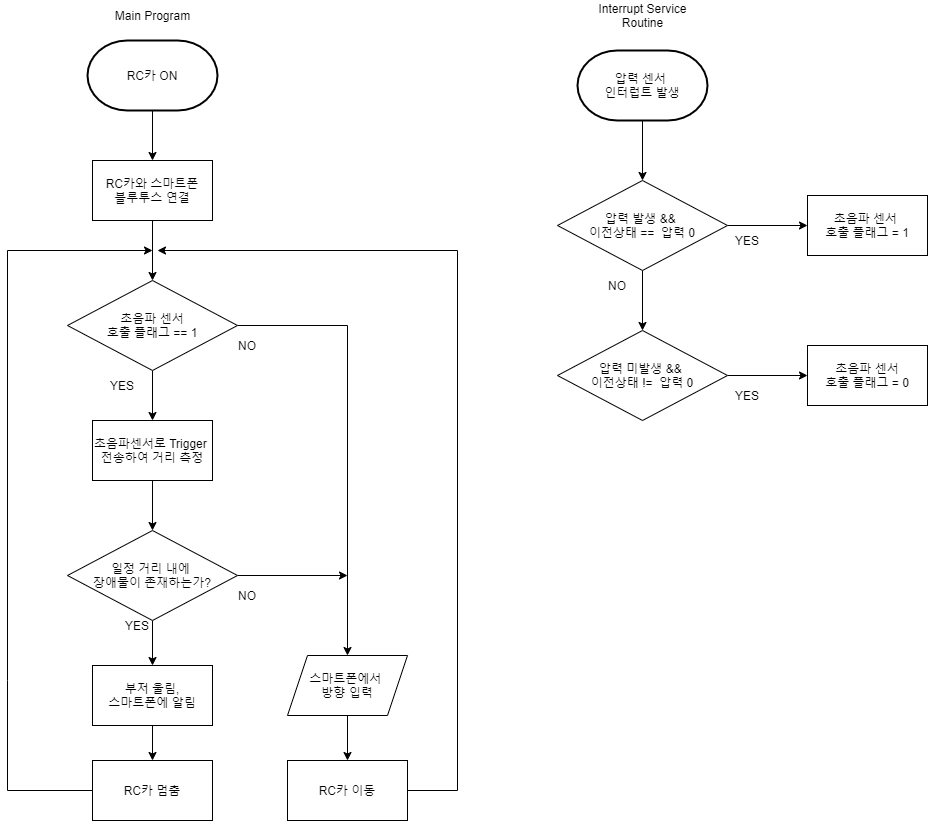

The diagram above was exported from draw.io. Its source (the exported page's mxGraphModel, read from the mxfile embedded in the PNG):
<mxGraphModel dx="1422" dy="705" grid="1" gridSize="10" guides="1" tooltips="1" connect="1" arrows="1" fold="1" page="1" pageScale="1" pageWidth="827" pageHeight="1169" math="0" shadow="0">
  <root>
    <mxCell id="WIyWlLk6GJQsqaUBKTNV-0" />
    <mxCell id="WIyWlLk6GJQsqaUBKTNV-1" parent="WIyWlLk6GJQsqaUBKTNV-0" />
    <mxCell id="Ph25joJ_-rBzq6rPuhgD-67" style="edgeStyle=orthogonalEdgeStyle;rounded=0;orthogonalLoop=1;jettySize=auto;html=1;" edge="1" parent="WIyWlLk6GJQsqaUBKTNV-1" source="Ph25joJ_-rBzq6rPuhgD-64" target="Ph25joJ_-rBzq6rPuhgD-65">
      <mxGeometry relative="1" as="geometry" />
    </mxCell>
    <mxCell id="Ph25joJ_-rBzq6rPuhgD-64" value="RC카 ON" style="strokeWidth=2;html=1;shape=mxgraph.flowchart.terminator;whiteSpace=wrap;" vertex="1" parent="WIyWlLk6GJQsqaUBKTNV-1">
      <mxGeometry x="130" y="80" width="130" height="70" as="geometry" />
    </mxCell>
    <mxCell id="Ph25joJ_-rBzq6rPuhgD-68" style="edgeStyle=orthogonalEdgeStyle;rounded=0;orthogonalLoop=1;jettySize=auto;html=1;entryX=0.5;entryY=0;entryDx=0;entryDy=0;" edge="1" parent="WIyWlLk6GJQsqaUBKTNV-1" source="Ph25joJ_-rBzq6rPuhgD-65" target="Ph25joJ_-rBzq6rPuhgD-70">
      <mxGeometry relative="1" as="geometry">
        <mxPoint x="195" y="330" as="targetPoint" />
      </mxGeometry>
    </mxCell>
    <mxCell id="Ph25joJ_-rBzq6rPuhgD-65" value="RC카와 스마트폰&lt;br&gt;블루투스 연결" style="rounded=0;whiteSpace=wrap;html=1;" vertex="1" parent="WIyWlLk6GJQsqaUBKTNV-1">
      <mxGeometry x="135" y="200" width="120" height="60" as="geometry" />
    </mxCell>
    <mxCell id="Ph25joJ_-rBzq6rPuhgD-93" style="edgeStyle=orthogonalEdgeStyle;rounded=0;orthogonalLoop=1;jettySize=auto;html=1;entryX=0.5;entryY=0;entryDx=0;entryDy=0;" edge="1" parent="WIyWlLk6GJQsqaUBKTNV-1" source="Ph25joJ_-rBzq6rPuhgD-69" target="Ph25joJ_-rBzq6rPuhgD-90">
      <mxGeometry relative="1" as="geometry" />
    </mxCell>
    <mxCell id="Ph25joJ_-rBzq6rPuhgD-103" style="edgeStyle=orthogonalEdgeStyle;rounded=0;orthogonalLoop=1;jettySize=auto;html=1;" edge="1" parent="WIyWlLk6GJQsqaUBKTNV-1" source="Ph25joJ_-rBzq6rPuhgD-69">
      <mxGeometry relative="1" as="geometry">
        <mxPoint x="390" y="615" as="targetPoint" />
      </mxGeometry>
    </mxCell>
    <mxCell id="Ph25joJ_-rBzq6rPuhgD-69" value="일정 거리 내에 &lt;br&gt;장애물이 존재하는가?" style="rhombus;whiteSpace=wrap;html=1;" vertex="1" parent="WIyWlLk6GJQsqaUBKTNV-1">
      <mxGeometry x="110" y="570" width="170" height="90" as="geometry" />
    </mxCell>
    <mxCell id="Ph25joJ_-rBzq6rPuhgD-102" style="edgeStyle=orthogonalEdgeStyle;rounded=0;orthogonalLoop=1;jettySize=auto;html=1;entryX=0.5;entryY=0;entryDx=0;entryDy=0;" edge="1" parent="WIyWlLk6GJQsqaUBKTNV-1" source="Ph25joJ_-rBzq6rPuhgD-70" target="Ph25joJ_-rBzq6rPuhgD-78">
      <mxGeometry relative="1" as="geometry">
        <mxPoint x="390" y="365" as="targetPoint" />
      </mxGeometry>
    </mxCell>
    <mxCell id="Ph25joJ_-rBzq6rPuhgD-121" style="edgeStyle=orthogonalEdgeStyle;rounded=0;orthogonalLoop=1;jettySize=auto;html=1;entryX=0.5;entryY=0;entryDx=0;entryDy=0;" edge="1" parent="WIyWlLk6GJQsqaUBKTNV-1" source="Ph25joJ_-rBzq6rPuhgD-70" target="Ph25joJ_-rBzq6rPuhgD-119">
      <mxGeometry relative="1" as="geometry" />
    </mxCell>
    <mxCell id="Ph25joJ_-rBzq6rPuhgD-70" value="초음파 센서&lt;br&gt;호출 플래그 == 1" style="rhombus;whiteSpace=wrap;html=1;" vertex="1" parent="WIyWlLk6GJQsqaUBKTNV-1">
      <mxGeometry x="110" y="320" width="170" height="90" as="geometry" />
    </mxCell>
    <mxCell id="Ph25joJ_-rBzq6rPuhgD-83" style="edgeStyle=orthogonalEdgeStyle;rounded=0;orthogonalLoop=1;jettySize=auto;html=1;entryX=0.5;entryY=0;entryDx=0;entryDy=0;" edge="1" parent="WIyWlLk6GJQsqaUBKTNV-1" source="Ph25joJ_-rBzq6rPuhgD-78" target="Ph25joJ_-rBzq6rPuhgD-79">
      <mxGeometry relative="1" as="geometry" />
    </mxCell>
    <mxCell id="Ph25joJ_-rBzq6rPuhgD-78" value="스마트폰에서 &lt;br&gt;방향 입력" style="shape=parallelogram;perimeter=parallelogramPerimeter;whiteSpace=wrap;html=1;fixedSize=1;" vertex="1" parent="WIyWlLk6GJQsqaUBKTNV-1">
      <mxGeometry x="330" y="695" width="120" height="60" as="geometry" />
    </mxCell>
    <mxCell id="Ph25joJ_-rBzq6rPuhgD-123" style="edgeStyle=orthogonalEdgeStyle;rounded=0;orthogonalLoop=1;jettySize=auto;html=1;" edge="1" parent="WIyWlLk6GJQsqaUBKTNV-1" source="Ph25joJ_-rBzq6rPuhgD-79">
      <mxGeometry relative="1" as="geometry">
        <mxPoint x="200" y="290" as="targetPoint" />
        <Array as="points">
          <mxPoint x="500" y="830" />
          <mxPoint x="500" y="290" />
        </Array>
      </mxGeometry>
    </mxCell>
    <mxCell id="Ph25joJ_-rBzq6rPuhgD-79" value="RC카 이동" style="rounded=0;whiteSpace=wrap;html=1;" vertex="1" parent="WIyWlLk6GJQsqaUBKTNV-1">
      <mxGeometry x="330" y="800" width="120" height="60" as="geometry" />
    </mxCell>
    <mxCell id="Ph25joJ_-rBzq6rPuhgD-88" value="NO" style="text;html=1;strokeColor=none;fillColor=none;align=center;verticalAlign=middle;whiteSpace=wrap;rounded=0;" vertex="1" parent="WIyWlLk6GJQsqaUBKTNV-1">
      <mxGeometry x="260" y="370" width="60" height="30" as="geometry" />
    </mxCell>
    <mxCell id="Ph25joJ_-rBzq6rPuhgD-89" value="YES" style="text;html=1;strokeColor=none;fillColor=none;align=center;verticalAlign=middle;whiteSpace=wrap;rounded=0;" vertex="1" parent="WIyWlLk6GJQsqaUBKTNV-1">
      <mxGeometry x="135" y="410" width="60" height="30" as="geometry" />
    </mxCell>
    <mxCell id="Ph25joJ_-rBzq6rPuhgD-94" style="edgeStyle=orthogonalEdgeStyle;rounded=0;orthogonalLoop=1;jettySize=auto;html=1;" edge="1" parent="WIyWlLk6GJQsqaUBKTNV-1" source="Ph25joJ_-rBzq6rPuhgD-90" target="Ph25joJ_-rBzq6rPuhgD-91">
      <mxGeometry relative="1" as="geometry" />
    </mxCell>
    <mxCell id="Ph25joJ_-rBzq6rPuhgD-90" value="부저 울림,&lt;br&gt;스마트폰에 알림" style="rounded=0;whiteSpace=wrap;html=1;" vertex="1" parent="WIyWlLk6GJQsqaUBKTNV-1">
      <mxGeometry x="135" y="705" width="120" height="60" as="geometry" />
    </mxCell>
    <mxCell id="Ph25joJ_-rBzq6rPuhgD-97" style="edgeStyle=orthogonalEdgeStyle;rounded=0;orthogonalLoop=1;jettySize=auto;html=1;" edge="1" parent="WIyWlLk6GJQsqaUBKTNV-1" source="Ph25joJ_-rBzq6rPuhgD-91">
      <mxGeometry relative="1" as="geometry">
        <mxPoint x="195" y="290" as="targetPoint" />
        <Array as="points">
          <mxPoint x="50" y="720" />
          <mxPoint x="50" y="290" />
          <mxPoint x="170" y="290" />
        </Array>
      </mxGeometry>
    </mxCell>
    <mxCell id="Ph25joJ_-rBzq6rPuhgD-91" value="RC카 멈춤" style="rounded=0;whiteSpace=wrap;html=1;" vertex="1" parent="WIyWlLk6GJQsqaUBKTNV-1">
      <mxGeometry x="135" y="800" width="120" height="60" as="geometry" />
    </mxCell>
    <mxCell id="Ph25joJ_-rBzq6rPuhgD-98" value="YES" style="text;html=1;strokeColor=none;fillColor=none;align=center;verticalAlign=middle;whiteSpace=wrap;rounded=0;" vertex="1" parent="WIyWlLk6GJQsqaUBKTNV-1">
      <mxGeometry x="150" y="650" width="60" height="30" as="geometry" />
    </mxCell>
    <mxCell id="Ph25joJ_-rBzq6rPuhgD-99" value="NO" style="text;html=1;strokeColor=none;fillColor=none;align=center;verticalAlign=middle;whiteSpace=wrap;rounded=0;" vertex="1" parent="WIyWlLk6GJQsqaUBKTNV-1">
      <mxGeometry x="260" y="620" width="60" height="30" as="geometry" />
    </mxCell>
    <mxCell id="Ph25joJ_-rBzq6rPuhgD-105" style="edgeStyle=orthogonalEdgeStyle;rounded=0;orthogonalLoop=1;jettySize=auto;html=1;entryX=0.5;entryY=0;entryDx=0;entryDy=0;" edge="1" parent="WIyWlLk6GJQsqaUBKTNV-1" source="Ph25joJ_-rBzq6rPuhgD-106" target="Ph25joJ_-rBzq6rPuhgD-109">
      <mxGeometry relative="1" as="geometry" />
    </mxCell>
    <mxCell id="Ph25joJ_-rBzq6rPuhgD-106" value="압력 센서 &lt;br&gt;인터럽트 발생" style="strokeWidth=2;html=1;shape=mxgraph.flowchart.terminator;whiteSpace=wrap;" vertex="1" parent="WIyWlLk6GJQsqaUBKTNV-1">
      <mxGeometry x="620" y="90" width="130" height="70" as="geometry" />
    </mxCell>
    <mxCell id="Ph25joJ_-rBzq6rPuhgD-107" style="edgeStyle=orthogonalEdgeStyle;rounded=0;orthogonalLoop=1;jettySize=auto;html=1;entryX=0.5;entryY=0;entryDx=0;entryDy=0;" edge="1" parent="WIyWlLk6GJQsqaUBKTNV-1" source="Ph25joJ_-rBzq6rPuhgD-109" target="Ph25joJ_-rBzq6rPuhgD-111">
      <mxGeometry relative="1" as="geometry" />
    </mxCell>
    <mxCell id="Ph25joJ_-rBzq6rPuhgD-108" style="edgeStyle=orthogonalEdgeStyle;rounded=0;orthogonalLoop=1;jettySize=auto;html=1;entryX=0;entryY=0.5;entryDx=0;entryDy=0;" edge="1" parent="WIyWlLk6GJQsqaUBKTNV-1" source="Ph25joJ_-rBzq6rPuhgD-109" target="Ph25joJ_-rBzq6rPuhgD-114">
      <mxGeometry relative="1" as="geometry">
        <mxPoint x="840" y="265" as="targetPoint" />
      </mxGeometry>
    </mxCell>
    <mxCell id="Ph25joJ_-rBzq6rPuhgD-109" value="압력 발생 &amp;amp;&amp;amp; &lt;br&gt;이전상태 ==&amp;nbsp; 압력 0" style="rhombus;whiteSpace=wrap;html=1;" vertex="1" parent="WIyWlLk6GJQsqaUBKTNV-1">
      <mxGeometry x="600" y="220" width="170" height="90" as="geometry" />
    </mxCell>
    <mxCell id="Ph25joJ_-rBzq6rPuhgD-110" style="edgeStyle=orthogonalEdgeStyle;rounded=0;orthogonalLoop=1;jettySize=auto;html=1;entryX=0;entryY=0.5;entryDx=0;entryDy=0;" edge="1" parent="WIyWlLk6GJQsqaUBKTNV-1" source="Ph25joJ_-rBzq6rPuhgD-111" target="Ph25joJ_-rBzq6rPuhgD-115">
      <mxGeometry relative="1" as="geometry" />
    </mxCell>
    <mxCell id="Ph25joJ_-rBzq6rPuhgD-111" value="압력 미발생 &amp;amp;&amp;amp; &lt;br&gt;이전상태 !=&amp;nbsp; 압력 0" style="rhombus;whiteSpace=wrap;html=1;" vertex="1" parent="WIyWlLk6GJQsqaUBKTNV-1">
      <mxGeometry x="600" y="370" width="170" height="90" as="geometry" />
    </mxCell>
    <mxCell id="Ph25joJ_-rBzq6rPuhgD-112" value="NO" style="text;html=1;strokeColor=none;fillColor=none;align=center;verticalAlign=middle;whiteSpace=wrap;rounded=0;" vertex="1" parent="WIyWlLk6GJQsqaUBKTNV-1">
      <mxGeometry x="630" y="310" width="60" height="30" as="geometry" />
    </mxCell>
    <mxCell id="Ph25joJ_-rBzq6rPuhgD-113" value="YES" style="text;html=1;strokeColor=none;fillColor=none;align=center;verticalAlign=middle;whiteSpace=wrap;rounded=0;" vertex="1" parent="WIyWlLk6GJQsqaUBKTNV-1">
      <mxGeometry x="760" y="265" width="60" height="30" as="geometry" />
    </mxCell>
    <mxCell id="Ph25joJ_-rBzq6rPuhgD-114" value="초음파 센서 &lt;br&gt;호출 플래그 = 1" style="rounded=0;whiteSpace=wrap;html=1;" vertex="1" parent="WIyWlLk6GJQsqaUBKTNV-1">
      <mxGeometry x="850" y="235" width="120" height="60" as="geometry" />
    </mxCell>
    <mxCell id="Ph25joJ_-rBzq6rPuhgD-115" value="초음파 센서&lt;br&gt;호출 플래그 = 0" style="rounded=0;whiteSpace=wrap;html=1;" vertex="1" parent="WIyWlLk6GJQsqaUBKTNV-1">
      <mxGeometry x="850" y="385" width="120" height="60" as="geometry" />
    </mxCell>
    <mxCell id="Ph25joJ_-rBzq6rPuhgD-116" value="YES" style="text;html=1;strokeColor=none;fillColor=none;align=center;verticalAlign=middle;whiteSpace=wrap;rounded=0;" vertex="1" parent="WIyWlLk6GJQsqaUBKTNV-1">
      <mxGeometry x="760" y="420" width="60" height="30" as="geometry" />
    </mxCell>
    <mxCell id="Ph25joJ_-rBzq6rPuhgD-117" value="Main Program" style="text;html=1;strokeColor=none;fillColor=none;align=center;verticalAlign=middle;whiteSpace=wrap;rounded=0;" vertex="1" parent="WIyWlLk6GJQsqaUBKTNV-1">
      <mxGeometry x="147.5" y="40" width="95" height="30" as="geometry" />
    </mxCell>
    <mxCell id="Ph25joJ_-rBzq6rPuhgD-118" value="Interrupt Service Routine" style="text;html=1;strokeColor=none;fillColor=none;align=center;verticalAlign=middle;whiteSpace=wrap;rounded=0;" vertex="1" parent="WIyWlLk6GJQsqaUBKTNV-1">
      <mxGeometry x="637.5" y="40" width="95" height="30" as="geometry" />
    </mxCell>
    <mxCell id="Ph25joJ_-rBzq6rPuhgD-122" style="edgeStyle=orthogonalEdgeStyle;rounded=0;orthogonalLoop=1;jettySize=auto;html=1;entryX=0.5;entryY=0;entryDx=0;entryDy=0;" edge="1" parent="WIyWlLk6GJQsqaUBKTNV-1" source="Ph25joJ_-rBzq6rPuhgD-119" target="Ph25joJ_-rBzq6rPuhgD-69">
      <mxGeometry relative="1" as="geometry" />
    </mxCell>
    <mxCell id="Ph25joJ_-rBzq6rPuhgD-119" value="초음파센서로 Trigger&amp;nbsp; 전송하여 거리 측정" style="rounded=0;whiteSpace=wrap;html=1;" vertex="1" parent="WIyWlLk6GJQsqaUBKTNV-1">
      <mxGeometry x="135" y="460" width="120" height="60" as="geometry" />
    </mxCell>
  </root>
</mxGraphModel>